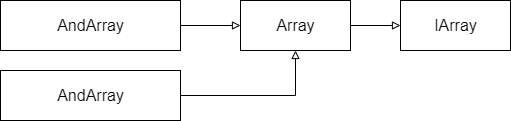

The diagram above was exported from draw.io. Its source (the exported page's mxGraphModel, read from the mxfile embedded in the PNG):
<mxGraphModel dx="1422" dy="762" grid="1" gridSize="10" guides="1" tooltips="1" connect="1" arrows="1" fold="1" page="1" pageScale="1" pageWidth="827" pageHeight="1169" math="0" shadow="0">
  <root>
    <mxCell id="WIyWlLk6GJQsqaUBKTNV-0" />
    <mxCell id="WIyWlLk6GJQsqaUBKTNV-1" parent="WIyWlLk6GJQsqaUBKTNV-0" />
    <mxCell id="x93c795JJBFCK0h19gPs-0" style="edgeStyle=orthogonalEdgeStyle;rounded=0;orthogonalLoop=1;jettySize=auto;html=1;exitX=1;exitY=0.5;exitDx=0;exitDy=0;entryX=0;entryY=0.5;entryDx=0;entryDy=0;endArrow=block;endFill=0;" edge="1" parent="WIyWlLk6GJQsqaUBKTNV-1" source="rQdRdZBBTo8GTQHXyrjN-2" target="x93c795JJBFCK0h19gPs-1">
      <mxGeometry relative="1" as="geometry">
        <mxPoint x="530" y="195" as="targetPoint" />
      </mxGeometry>
    </mxCell>
    <mxCell id="rQdRdZBBTo8GTQHXyrjN-2" value="Array" style="html=1;fontSize=16;" parent="WIyWlLk6GJQsqaUBKTNV-1" vertex="1">
      <mxGeometry x="310" y="170" width="110" height="50" as="geometry" />
    </mxCell>
    <mxCell id="rQdRdZBBTo8GTQHXyrjN-3" style="edgeStyle=orthogonalEdgeStyle;rounded=0;orthogonalLoop=1;jettySize=auto;html=1;exitX=1;exitY=0.5;exitDx=0;exitDy=0;entryX=0;entryY=0.5;entryDx=0;entryDy=0;fontColor=#FFFFFF;endArrow=block;endFill=0;fontSize=16;" parent="WIyWlLk6GJQsqaUBKTNV-1" source="rQdRdZBBTo8GTQHXyrjN-4" target="rQdRdZBBTo8GTQHXyrjN-2" edge="1">
      <mxGeometry relative="1" as="geometry" />
    </mxCell>
    <mxCell id="rQdRdZBBTo8GTQHXyrjN-4" value="AndArray" style="html=1;fontSize=16;" parent="WIyWlLk6GJQsqaUBKTNV-1" vertex="1">
      <mxGeometry x="70" y="170" width="180" height="50" as="geometry" />
    </mxCell>
    <mxCell id="rQdRdZBBTo8GTQHXyrjN-6" style="edgeStyle=orthogonalEdgeStyle;rounded=0;orthogonalLoop=1;jettySize=auto;html=1;exitX=1;exitY=0.5;exitDx=0;exitDy=0;entryX=0.5;entryY=1;entryDx=0;entryDy=0;endArrow=block;endFill=0;" parent="WIyWlLk6GJQsqaUBKTNV-1" source="rQdRdZBBTo8GTQHXyrjN-5" target="rQdRdZBBTo8GTQHXyrjN-2" edge="1">
      <mxGeometry relative="1" as="geometry" />
    </mxCell>
    <mxCell id="rQdRdZBBTo8GTQHXyrjN-5" value="AndArray" style="html=1;fontSize=16;" parent="WIyWlLk6GJQsqaUBKTNV-1" vertex="1">
      <mxGeometry x="70" y="240" width="180" height="50" as="geometry" />
    </mxCell>
    <mxCell id="x93c795JJBFCK0h19gPs-1" value="IArray" style="html=1;fontSize=16;" vertex="1" parent="WIyWlLk6GJQsqaUBKTNV-1">
      <mxGeometry x="470" y="170" width="110" height="50" as="geometry" />
    </mxCell>
  </root>
</mxGraphModel>